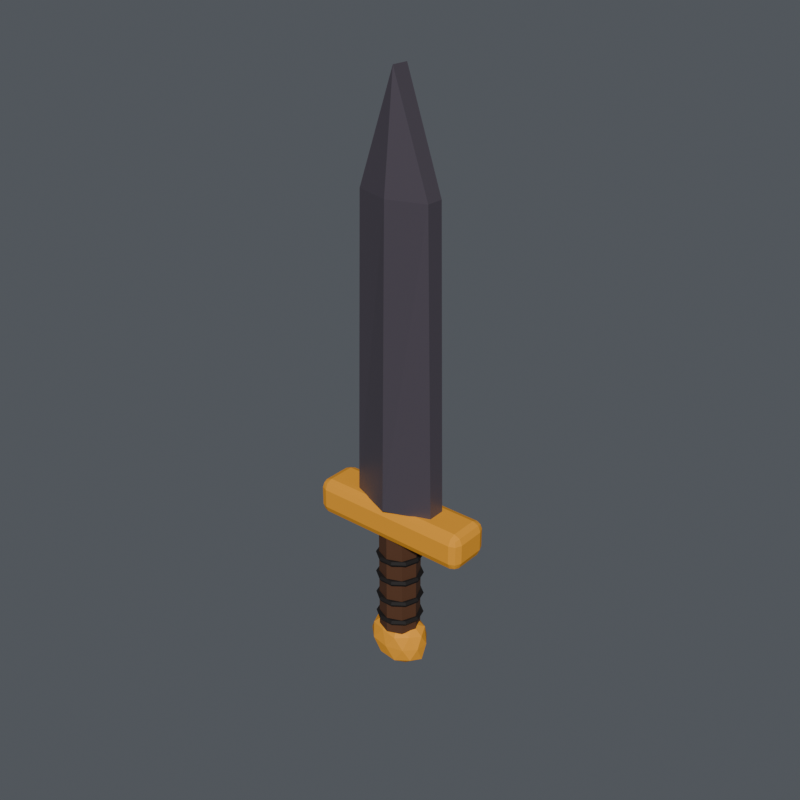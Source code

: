 # Source: evil_sword.blend  (saved by Blender 5.2.45; exported with 4.5.12 LTS)
import bpy
from mathutils import Matrix  # noqa: F401  (used for matrix-valued properties, if any)

bpy.ops.wm.read_factory_settings(use_empty=True)
scene = bpy.context.scene
scene.name = 'evil_sword'

# ---- collections
col_evil_melee_unit = bpy.data.collections.new('evil_melee_unit'); scene.collection.children.link(col_evil_melee_unit)
col_equipment = bpy.data.collections.new('EQUIPMENT'); scene.collection.children.link(col_equipment)
col_display_terrain = bpy.data.collections.new('DISPLAY_TERRAIN'); scene.collection.children.link(col_display_terrain)
col_studio___excluded_from_game_exports = bpy.data.collections.new('STUDIO — excluded from game exports'); scene.collection.children.link(col_studio___excluded_from_game_exports)

# ---- materials (node trees are filled in below, after node groups)
mat_leather = bpy.data.materials.new('leather')
mat_leather.diffuse_color = (0.09463, 0.03468, 0.01251, 1.0)
mat_black = bpy.data.materials.new('black')
mat_black.diffuse_color = (0.005981, 0.003671, 0.003096, 1.0)
mat_gold = bpy.data.materials.new('gold')
mat_gold.diffuse_color = (0.9114, 0.3801, 0.01961, 1.0)
mat_evil_edge = bpy.data.materials.new('evil_edge')
mat_evil_edge.diffuse_color = (0.1128, 0.09463, 0.1193, 1.0)

# ---- material node trees
mat_leather.use_nodes = True; mat_leather.node_tree.nodes.clear()
_N = mat_leather.node_tree.nodes; _L = mat_leather.node_tree.links
n0 = _N.new('ShaderNodeBsdfPrincipled'); n0.name = 'Principled BSDF'; n0.location = (-200, 100)
n0.inputs[0].default_value = (0.09463, 0.03468, 0.01251, 1.0)
n0.inputs[2].default_value = 0.78
n0.inputs[10].default_value = 0.005
n0.inputs[27].default_value = (0.09463, 0.03468, 0.01251, 1.0)
n1 = _N.new('ShaderNodeOutputMaterial'); n1.name = 'Material Output'; n1.location = (200, 100)
_L.new(n0.outputs[0], n1.inputs[0])
n1.is_active_output = True
mat_black.use_nodes = True; mat_black.node_tree.nodes.clear()
_N = mat_black.node_tree.nodes; _L = mat_black.node_tree.links
n0 = _N.new('ShaderNodeBsdfPrincipled'); n0.name = 'Principled BSDF'; n0.location = (-200, 100)
n0.inputs[0].default_value = (0.005981, 0.003671, 0.003096, 1.0)
n0.inputs[2].default_value = 0.78
n0.inputs[10].default_value = 0.005
n0.inputs[27].default_value = (0.005981, 0.003671, 0.003096, 1.0)
n1 = _N.new('ShaderNodeOutputMaterial'); n1.name = 'Material Output'; n1.location = (200, 100)
_L.new(n0.outputs[0], n1.inputs[0])
n1.is_active_output = True
mat_gold.use_nodes = True; mat_gold.node_tree.nodes.clear()
_N = mat_gold.node_tree.nodes; _L = mat_gold.node_tree.links
n0 = _N.new('ShaderNodeBsdfPrincipled'); n0.name = 'Principled BSDF'; n0.location = (-200, 100)
n0.inputs[0].default_value = (0.9114, 0.3801, 0.01961, 1.0)
n0.inputs[1].default_value = 0.1
n0.inputs[2].default_value = 0.78
n0.inputs[10].default_value = 0.005
n0.inputs[27].default_value = (0.9114, 0.3801, 0.01961, 1.0)
n1 = _N.new('ShaderNodeOutputMaterial'); n1.name = 'Material Output'; n1.location = (200, 100)
_L.new(n0.outputs[0], n1.inputs[0])
n1.is_active_output = True
mat_evil_edge.use_nodes = True; mat_evil_edge.node_tree.nodes.clear()
_N = mat_evil_edge.node_tree.nodes; _L = mat_evil_edge.node_tree.links
n0 = _N.new('ShaderNodeBsdfPrincipled'); n0.name = 'Principled BSDF'; n0.location = (-200, 100)
n0.inputs[0].default_value = (0.1128, 0.09463, 0.1193, 1.0)
n0.inputs[1].default_value = 0.35
n0.inputs[2].default_value = 0.42
n0.inputs[10].default_value = 0.005
n0.inputs[27].default_value = (0.1128, 0.09463, 0.1193, 1.0)
n1 = _N.new('ShaderNodeOutputMaterial'); n1.name = 'Material Output'; n1.location = (200, 100)
_L.new(n0.outputs[0], n1.inputs[0])
n1.is_active_output = True

# ---- world
world_neutral_soft_ambient = bpy.data.worlds.new('Neutral soft ambient'); scene.world = world_neutral_soft_ambient
world_neutral_soft_ambient.use_nodes = True; world_neutral_soft_ambient.node_tree.nodes.clear()
_N = world_neutral_soft_ambient.node_tree.nodes; _L = world_neutral_soft_ambient.node_tree.links
n0 = _N.new('ShaderNodeBackground'); n0.name = 'Background'; n0.location = (-200, 100)
n0.inputs[0].default_value = (0.2, 0.22, 0.25, 1.0)
n0.inputs[1].default_value = 0.45
n1 = _N.new('ShaderNodeOutputWorld'); n1.name = 'World Output'; n1.location = (200, 100)
_L.new(n0.outputs[0], n1.inputs[0])
n1.is_active_output = True

# ---- meshes
me_sword_leather_grip = bpy.data.meshes.new('Sword leather grip')
me_sword_leather_grip.from_pydata([(-0.058, -5.071e-09, -0.16), (-0.04101, -0.04101, -0.16), (5.071e-09, -0.058, -0.16), (0.04101, -0.04101, -0.16), (0.058, 5.071e-09, -0.16), (0.04101, 0.04101, -0.16), (-5.071e-09, 0.058, -0.16), (-0.04101, 0.04101, -0.16), (-0.058, -5.071e-09, 0.16), (-0.04101, -0.04101, 0.16), (5.071e-09, -0.058, 0.16), (0.04101, -0.04101, 0.16), (0.058, 5.071e-09, 0.16), (0.04101, 0.04101, 0.16), (-5.071e-09, 0.058, 0.16), (-0.04101, 0.04101, 0.16)], [], [(0, 1, 9, 8), (1, 2, 10, 9), (2, 3, 11, 10), (3, 4, 12, 11), (4, 5, 13, 12), (5, 6, 14, 13), (6, 7, 15, 14), (7, 0, 8, 15), (7, 6, 5, 4, 3, 2, 1, 0), (8, 9, 10, 11, 12, 13, 14, 15)])
me_sword_leather_grip.materials.append(mat_leather)
me_sword_leather_grip.update()
me_sword_grip_wrap = bpy.data.meshes.new('Sword grip wrap')
me_sword_grip_wrap.from_pydata([(0.067, 0.0, -0.12), (0.0625, 0.0, -0.1122), (0.0535, 0.0, -0.1122), (0.049, 0.0, -0.12), (0.0535, 0.0, -0.1278), (0.0625, 0.0, -0.1278), (0.0542, 0.03938, -0.12), (0.05056, 0.03674, -0.1122), (0.04328, 0.03145, -0.1122), (0.03964, 0.0288, -0.12), (0.04328, 0.03145, -0.1278), (0.05056, 0.03674, -0.1278), (0.0207, 0.06372, -0.12), (0.01931, 0.05944, -0.1122), (0.01653, 0.05088, -0.1122), (0.01514, 0.0466, -0.12), (0.01653, 0.05088, -0.1278), (0.01931, 0.05944, -0.1278), (-0.0207, 0.06372, -0.12), (-0.01931, 0.05944, -0.1122), (-0.01653, 0.05088, -0.1122), (-0.01514, 0.0466, -0.12), (-0.01653, 0.05088, -0.1278), (-0.01931, 0.05944, -0.1278), (-0.0542, 0.03938, -0.12), (-0.05056, 0.03674, -0.1122), (-0.04328, 0.03145, -0.1122), (-0.03964, 0.0288, -0.12), (-0.04328, 0.03145, -0.1278), (-0.05056, 0.03674, -0.1278), (-0.067, 8.205e-18, -0.12), (-0.0625, 7.654e-18, -0.1122), (-0.0535, 6.552e-18, -0.1122), (-0.049, 6.001e-18, -0.12), (-0.0535, 6.552e-18, -0.1278), (-0.0625, 7.654e-18, -0.1278), (-0.0542, -0.03938, -0.12), (-0.05056, -0.03674, -0.1122), (-0.04328, -0.03145, -0.1122), (-0.03964, -0.0288, -0.12), (-0.04328, -0.03145, -0.1278), (-0.05056, -0.03674, -0.1278), (-0.0207, -0.06372, -0.12), (-0.01931, -0.05944, -0.1122), (-0.01653, -0.05088, -0.1122), (-0.01514, -0.0466, -0.12), (-0.01653, -0.05088, -0.1278), (-0.01931, -0.05944, -0.1278), (0.0207, -0.06372, -0.12), (0.01931, -0.05944, -0.1122), (0.01653, -0.05088, -0.1122), (0.01514, -0.0466, -0.12), (0.01653, -0.05088, -0.1278), (0.01931, -0.05944, -0.1278), (0.0542, -0.03938, -0.12), (0.05056, -0.03674, -0.1122), (0.04328, -0.03145, -0.1122), (0.03964, -0.0288, -0.12), (0.04328, -0.03145, -0.1278), (0.05056, -0.03674, -0.1278)], [], [(0, 6, 7, 1), (1, 7, 8, 2), (2, 8, 9, 3), (3, 9, 10, 4), (4, 10, 11, 5), (5, 11, 6, 0), (6, 12, 13, 7), (7, 13, 14, 8), (8, 14, 15, 9), (9, 15, 16, 10), (10, 16, 17, 11), (11, 17, 12, 6), (12, 18, 19, 13), (13, 19, 20, 14), (14, 20, 21, 15), (15, 21, 22, 16), (16, 22, 23, 17), (17, 23, 18, 12), (18, 24, 25, 19), (19, 25, 26, 20), (20, 26, 27, 21), (21, 27, 28, 22), (22, 28, 29, 23), (23, 29, 24, 18), (24, 30, 31, 25), (25, 31, 32, 26), (26, 32, 33, 27), (27, 33, 34, 28), (28, 34, 35, 29), (29, 35, 30, 24), (30, 36, 37, 31), (31, 37, 38, 32), (32, 38, 39, 33), (33, 39, 40, 34), (34, 40, 41, 35), (35, 41, 36, 30), (36, 42, 43, 37), (37, 43, 44, 38), (38, 44, 45, 39), (39, 45, 46, 40), (40, 46, 47, 41), (41, 47, 42, 36), (42, 48, 49, 43), (43, 49, 50, 44), (44, 50, 51, 45), (45, 51, 52, 46), (46, 52, 53, 47), (47, 53, 48, 42), (48, 54, 55, 49), (49, 55, 56, 50), (50, 56, 57, 51), (51, 57, 58, 52), (52, 58, 59, 53), (53, 59, 54, 48), (54, 0, 1, 55), (55, 1, 2, 56), (56, 2, 3, 57), (57, 3, 4, 58), (58, 4, 5, 59), (59, 5, 0, 54)])
me_sword_grip_wrap.materials.append(None)
me_sword_grip_wrap.update()
me_sword_grip_wrap_001 = bpy.data.meshes.new('Sword grip wrap.001')
me_sword_grip_wrap_001.from_pydata([(0.067, 0.0, -0.055), (0.0625, 0.0, -0.04721), (0.0535, 0.0, -0.04721), (0.049, 0.0, -0.055), (0.0535, 0.0, -0.06279), (0.0625, 0.0, -0.06279), (0.0542, 0.03938, -0.055), (0.05056, 0.03674, -0.04721), (0.04328, 0.03145, -0.04721), (0.03964, 0.0288, -0.055), (0.04328, 0.03145, -0.06279), (0.05056, 0.03674, -0.06279), (0.0207, 0.06372, -0.055), (0.01931, 0.05944, -0.04721), (0.01653, 0.05088, -0.04721), (0.01514, 0.0466, -0.055), (0.01653, 0.05088, -0.06279), (0.01931, 0.05944, -0.06279), (-0.0207, 0.06372, -0.055), (-0.01931, 0.05944, -0.04721), (-0.01653, 0.05088, -0.04721), (-0.01514, 0.0466, -0.055), (-0.01653, 0.05088, -0.06279), (-0.01931, 0.05944, -0.06279), (-0.0542, 0.03938, -0.055), (-0.05056, 0.03674, -0.04721), (-0.04328, 0.03145, -0.04721), (-0.03964, 0.0288, -0.055), (-0.04328, 0.03145, -0.06279), (-0.05056, 0.03674, -0.06279), (-0.067, 8.205e-18, -0.055), (-0.0625, 7.654e-18, -0.04721), (-0.0535, 6.552e-18, -0.04721), (-0.049, 6.001e-18, -0.055), (-0.0535, 6.552e-18, -0.06279), (-0.0625, 7.654e-18, -0.06279), (-0.0542, -0.03938, -0.055), (-0.05056, -0.03674, -0.04721), (-0.04328, -0.03145, -0.04721), (-0.03964, -0.0288, -0.055), (-0.04328, -0.03145, -0.06279), (-0.05056, -0.03674, -0.06279), (-0.0207, -0.06372, -0.055), (-0.01931, -0.05944, -0.04721), (-0.01653, -0.05088, -0.04721), (-0.01514, -0.0466, -0.055), (-0.01653, -0.05088, -0.06279), (-0.01931, -0.05944, -0.06279), (0.0207, -0.06372, -0.055), (0.01931, -0.05944, -0.04721), (0.01653, -0.05088, -0.04721), (0.01514, -0.0466, -0.055), (0.01653, -0.05088, -0.06279), (0.01931, -0.05944, -0.06279), (0.0542, -0.03938, -0.055), (0.05056, -0.03674, -0.04721), (0.04328, -0.03145, -0.04721), (0.03964, -0.0288, -0.055), (0.04328, -0.03145, -0.06279), (0.05056, -0.03674, -0.06279)], [], [(0, 6, 7, 1), (1, 7, 8, 2), (2, 8, 9, 3), (3, 9, 10, 4), (4, 10, 11, 5), (5, 11, 6, 0), (6, 12, 13, 7), (7, 13, 14, 8), (8, 14, 15, 9), (9, 15, 16, 10), (10, 16, 17, 11), (11, 17, 12, 6), (12, 18, 19, 13), (13, 19, 20, 14), (14, 20, 21, 15), (15, 21, 22, 16), (16, 22, 23, 17), (17, 23, 18, 12), (18, 24, 25, 19), (19, 25, 26, 20), (20, 26, 27, 21), (21, 27, 28, 22), (22, 28, 29, 23), (23, 29, 24, 18), (24, 30, 31, 25), (25, 31, 32, 26), (26, 32, 33, 27), (27, 33, 34, 28), (28, 34, 35, 29), (29, 35, 30, 24), (30, 36, 37, 31), (31, 37, 38, 32), (32, 38, 39, 33), (33, 39, 40, 34), (34, 40, 41, 35), (35, 41, 36, 30), (36, 42, 43, 37), (37, 43, 44, 38), (38, 44, 45, 39), (39, 45, 46, 40), (40, 46, 47, 41), (41, 47, 42, 36), (42, 48, 49, 43), (43, 49, 50, 44), (44, 50, 51, 45), (45, 51, 52, 46), (46, 52, 53, 47), (47, 53, 48, 42), (48, 54, 55, 49), (49, 55, 56, 50), (50, 56, 57, 51), (51, 57, 58, 52), (52, 58, 59, 53), (53, 59, 54, 48), (54, 0, 1, 55), (55, 1, 2, 56), (56, 2, 3, 57), (57, 3, 4, 58), (58, 4, 5, 59), (59, 5, 0, 54)])
me_sword_grip_wrap_001.materials.append(None)
me_sword_grip_wrap_001.update()
me_sword_grip_wrap_002 = bpy.data.meshes.new('Sword grip wrap.002')
me_sword_grip_wrap_002.from_pydata([(0.067, 0.0, 0.015), (0.0625, 0.0, 0.02279), (0.0535, 0.0, 0.02279), (0.049, 0.0, 0.015), (0.0535, 0.0, 0.007206), (0.0625, 0.0, 0.007206), (0.0542, 0.03938, 0.015), (0.05056, 0.03674, 0.02279), (0.04328, 0.03145, 0.02279), (0.03964, 0.0288, 0.015), (0.04328, 0.03145, 0.007206), (0.05056, 0.03674, 0.007206), (0.0207, 0.06372, 0.015), (0.01931, 0.05944, 0.02279), (0.01653, 0.05088, 0.02279), (0.01514, 0.0466, 0.015), (0.01653, 0.05088, 0.007206), (0.01931, 0.05944, 0.007206), (-0.0207, 0.06372, 0.015), (-0.01931, 0.05944, 0.02279), (-0.01653, 0.05088, 0.02279), (-0.01514, 0.0466, 0.015), (-0.01653, 0.05088, 0.007206), (-0.01931, 0.05944, 0.007206), (-0.0542, 0.03938, 0.015), (-0.05056, 0.03674, 0.02279), (-0.04328, 0.03145, 0.02279), (-0.03964, 0.0288, 0.015), (-0.04328, 0.03145, 0.007206), (-0.05056, 0.03674, 0.007206), (-0.067, 8.205e-18, 0.015), (-0.0625, 7.654e-18, 0.02279), (-0.0535, 6.552e-18, 0.02279), (-0.049, 6.001e-18, 0.015), (-0.0535, 6.552e-18, 0.007206), (-0.0625, 7.654e-18, 0.007206), (-0.0542, -0.03938, 0.015), (-0.05056, -0.03674, 0.02279), (-0.04328, -0.03145, 0.02279), (-0.03964, -0.0288, 0.015), (-0.04328, -0.03145, 0.007206), (-0.05056, -0.03674, 0.007206), (-0.0207, -0.06372, 0.015), (-0.01931, -0.05944, 0.02279), (-0.01653, -0.05088, 0.02279), (-0.01514, -0.0466, 0.015), (-0.01653, -0.05088, 0.007206), (-0.01931, -0.05944, 0.007206), (0.0207, -0.06372, 0.015), (0.01931, -0.05944, 0.02279), (0.01653, -0.05088, 0.02279), (0.01514, -0.0466, 0.015), (0.01653, -0.05088, 0.007206), (0.01931, -0.05944, 0.007206), (0.0542, -0.03938, 0.015), (0.05056, -0.03674, 0.02279), (0.04328, -0.03145, 0.02279), (0.03964, -0.0288, 0.015), (0.04328, -0.03145, 0.007206), (0.05056, -0.03674, 0.007206)], [], [(0, 6, 7, 1), (1, 7, 8, 2), (2, 8, 9, 3), (3, 9, 10, 4), (4, 10, 11, 5), (5, 11, 6, 0), (6, 12, 13, 7), (7, 13, 14, 8), (8, 14, 15, 9), (9, 15, 16, 10), (10, 16, 17, 11), (11, 17, 12, 6), (12, 18, 19, 13), (13, 19, 20, 14), (14, 20, 21, 15), (15, 21, 22, 16), (16, 22, 23, 17), (17, 23, 18, 12), (18, 24, 25, 19), (19, 25, 26, 20), (20, 26, 27, 21), (21, 27, 28, 22), (22, 28, 29, 23), (23, 29, 24, 18), (24, 30, 31, 25), (25, 31, 32, 26), (26, 32, 33, 27), (27, 33, 34, 28), (28, 34, 35, 29), (29, 35, 30, 24), (30, 36, 37, 31), (31, 37, 38, 32), (32, 38, 39, 33), (33, 39, 40, 34), (34, 40, 41, 35), (35, 41, 36, 30), (36, 42, 43, 37), (37, 43, 44, 38), (38, 44, 45, 39), (39, 45, 46, 40), (40, 46, 47, 41), (41, 47, 42, 36), (42, 48, 49, 43), (43, 49, 50, 44), (44, 50, 51, 45), (45, 51, 52, 46), (46, 52, 53, 47), (47, 53, 48, 42), (48, 54, 55, 49), (49, 55, 56, 50), (50, 56, 57, 51), (51, 57, 58, 52), (52, 58, 59, 53), (53, 59, 54, 48), (54, 0, 1, 55), (55, 1, 2, 56), (56, 2, 3, 57), (57, 3, 4, 58), (58, 4, 5, 59), (59, 5, 0, 54)])
me_sword_grip_wrap_002.materials.append(None)
me_sword_grip_wrap_002.update()
me_sword_grip_wrap_003 = bpy.data.meshes.new('Sword grip wrap.003')
me_sword_grip_wrap_003.from_pydata([(0.067, 0.0, 0.08), (0.0625, 0.0, 0.08779), (0.0535, 0.0, 0.08779), (0.049, 0.0, 0.08), (0.0535, 0.0, 0.07221), (0.0625, 0.0, 0.07221), (0.0542, 0.03938, 0.08), (0.05056, 0.03674, 0.08779), (0.04328, 0.03145, 0.08779), (0.03964, 0.0288, 0.08), (0.04328, 0.03145, 0.07221), (0.05056, 0.03674, 0.07221), (0.0207, 0.06372, 0.08), (0.01931, 0.05944, 0.08779), (0.01653, 0.05088, 0.08779), (0.01514, 0.0466, 0.08), (0.01653, 0.05088, 0.07221), (0.01931, 0.05944, 0.07221), (-0.0207, 0.06372, 0.08), (-0.01931, 0.05944, 0.08779), (-0.01653, 0.05088, 0.08779), (-0.01514, 0.0466, 0.08), (-0.01653, 0.05088, 0.07221), (-0.01931, 0.05944, 0.07221), (-0.0542, 0.03938, 0.08), (-0.05056, 0.03674, 0.08779), (-0.04328, 0.03145, 0.08779), (-0.03964, 0.0288, 0.08), (-0.04328, 0.03145, 0.07221), (-0.05056, 0.03674, 0.07221), (-0.067, 8.205e-18, 0.08), (-0.0625, 7.654e-18, 0.08779), (-0.0535, 6.552e-18, 0.08779), (-0.049, 6.001e-18, 0.08), (-0.0535, 6.552e-18, 0.07221), (-0.0625, 7.654e-18, 0.07221), (-0.0542, -0.03938, 0.08), (-0.05056, -0.03674, 0.08779), (-0.04328, -0.03145, 0.08779), (-0.03964, -0.0288, 0.08), (-0.04328, -0.03145, 0.07221), (-0.05056, -0.03674, 0.07221), (-0.0207, -0.06372, 0.08), (-0.01931, -0.05944, 0.08779), (-0.01653, -0.05088, 0.08779), (-0.01514, -0.0466, 0.08), (-0.01653, -0.05088, 0.07221), (-0.01931, -0.05944, 0.07221), (0.0207, -0.06372, 0.08), (0.01931, -0.05944, 0.08779), (0.01653, -0.05088, 0.08779), (0.01514, -0.0466, 0.08), (0.01653, -0.05088, 0.07221), (0.01931, -0.05944, 0.07221), (0.0542, -0.03938, 0.08), (0.05056, -0.03674, 0.08779), (0.04328, -0.03145, 0.08779), (0.03964, -0.0288, 0.08), (0.04328, -0.03145, 0.07221), (0.05056, -0.03674, 0.07221)], [], [(0, 6, 7, 1), (1, 7, 8, 2), (2, 8, 9, 3), (3, 9, 10, 4), (4, 10, 11, 5), (5, 11, 6, 0), (6, 12, 13, 7), (7, 13, 14, 8), (8, 14, 15, 9), (9, 15, 16, 10), (10, 16, 17, 11), (11, 17, 12, 6), (12, 18, 19, 13), (13, 19, 20, 14), (14, 20, 21, 15), (15, 21, 22, 16), (16, 22, 23, 17), (17, 23, 18, 12), (18, 24, 25, 19), (19, 25, 26, 20), (20, 26, 27, 21), (21, 27, 28, 22), (22, 28, 29, 23), (23, 29, 24, 18), (24, 30, 31, 25), (25, 31, 32, 26), (26, 32, 33, 27), (27, 33, 34, 28), (28, 34, 35, 29), (29, 35, 30, 24), (30, 36, 37, 31), (31, 37, 38, 32), (32, 38, 39, 33), (33, 39, 40, 34), (34, 40, 41, 35), (35, 41, 36, 30), (36, 42, 43, 37), (37, 43, 44, 38), (38, 44, 45, 39), (39, 45, 46, 40), (40, 46, 47, 41), (41, 47, 42, 36), (42, 48, 49, 43), (43, 49, 50, 44), (44, 50, 51, 45), (45, 51, 52, 46), (46, 52, 53, 47), (47, 53, 48, 42), (48, 54, 55, 49), (49, 55, 56, 50), (50, 56, 57, 51), (51, 57, 58, 52), (52, 58, 59, 53), (53, 59, 54, 48), (54, 0, 1, 55), (55, 1, 2, 56), (56, 2, 3, 57), (57, 3, 4, 58), (58, 4, 5, 59), (59, 5, 0, 54)])
me_sword_grip_wrap_003.materials.append(None)
me_sword_grip_wrap_003.update()
me_sword_pommel = bpy.data.meshes.new('Sword pommel')
me_sword_pommel.from_pydata([(0.0, 0.0, -0.2922), (0.06643, -0.03486, -0.2465), (-0.02501, -0.05559, -0.246), (-0.08029, 0.0, -0.2457), (-0.02583, 0.05742, -0.2472), (0.06367, 0.03341, -0.245), (0.02489, -0.05532, -0.1742), (-0.06749, -0.03541, -0.1729), (-0.06571, 0.03448, -0.1739), (0.02565, 0.05703, -0.1731), (0.07948, 0.0, -0.1747), (0.0, 0.0, -0.1318), (-0.01413, -0.03142, -0.2758), (0.03748, -0.01966, -0.2766), (0.02462, -0.05472, -0.2538), (0.08082, 0.0, -0.2544), (0.03918, 0.02056, -0.2796), (-0.0467, 0.0, -0.2772), (-0.06077, -0.03189, -0.2513), (-0.01396, 0.03104, -0.275), (-0.0601, 0.03154, -0.2508), (0.0231, 0.05135, -0.2511), (0.0805, -0.01889, -0.21), (0.08203, 0.01925, -0.21), (0.0, -0.06402, -0.21), (0.05017, -0.04988, -0.21), (-0.0881, -0.02067, -0.21), (-0.05353, -0.05321, -0.21), (-0.05272, 0.05241, -0.21), (-0.08663, 0.02033, -0.21), (0.05488, 0.05455, -0.21), (0.0, 0.06206, -0.21), (0.06044, -0.03171, -0.169), (-0.0225, -0.05002, -0.17), (-0.07895, 0.0, -0.1666), (-0.02342, 0.05206, -0.1684), (0.06453, 0.03386, -0.1662), (0.01437, -0.03193, -0.1431), (0.04469, 0.0, -0.1457), (-0.03832, -0.02011, -0.1419), (-0.03631, 0.01905, -0.1454), (0.01436, 0.03192, -0.1432)], [], [(0, 13, 12), (1, 13, 15), (0, 12, 17), (0, 17, 19), (0, 19, 16), (1, 15, 22), (2, 14, 24), (3, 18, 26), (4, 20, 28), (5, 21, 30), (1, 22, 25), (2, 24, 27), (3, 26, 29), (4, 28, 31), (5, 30, 23), (6, 32, 37), (7, 33, 39), (8, 34, 40), (9, 35, 41), (10, 36, 38), (38, 41, 11), (38, 36, 41), (36, 9, 41), (41, 40, 11), (41, 35, 40), (35, 8, 40), (40, 39, 11), (40, 34, 39), (34, 7, 39), (39, 37, 11), (39, 33, 37), (33, 6, 37), (37, 38, 11), (37, 32, 38), (32, 10, 38), (23, 36, 10), (23, 30, 36), (30, 9, 36), (31, 35, 9), (31, 28, 35), (28, 8, 35), (29, 34, 8), (29, 26, 34), (26, 7, 34), (27, 33, 7), (27, 24, 33), (24, 6, 33), (25, 32, 6), (25, 22, 32), (22, 10, 32), (30, 31, 9), (30, 21, 31), (21, 4, 31), (28, 29, 8), (28, 20, 29), (20, 3, 29), (26, 27, 7), (26, 18, 27), (18, 2, 27), (24, 25, 6), (24, 14, 25), (14, 1, 25), (22, 23, 10), (22, 15, 23), (15, 5, 23), (16, 21, 5), (16, 19, 21), (19, 4, 21), (19, 20, 4), (19, 17, 20), (17, 3, 20), (17, 18, 3), (17, 12, 18), (12, 2, 18), (15, 16, 5), (15, 13, 16), (13, 0, 16), (12, 14, 2), (12, 13, 14), (13, 1, 14)])
me_sword_pommel.materials.append(mat_gold)
me_sword_pommel.update()
me_sword_gold_guard = bpy.data.meshes.new('Sword gold guard')
me_sword_gold_guard.from_pydata([(-0.24, -0.065, 0.1475), (-0.24, -0.065, 0.2525), (-0.24, 0.065, 0.1475), (-0.24, 0.065, 0.2525), (0.24, -0.065, 0.1475), (0.24, -0.065, 0.2525), (0.24, 0.065, 0.1475), (0.24, 0.065, 0.2525)], [], [(0, 4, 6, 2), (1, 3, 7, 5), (0, 1, 5, 4), (2, 6, 7, 3), (0, 2, 3, 1), (4, 5, 7, 6)])
me_sword_gold_guard.materials.append(mat_gold)
me_sword_gold_guard.update()
me_sword_broad_faceted_blade = bpy.data.meshes.new('Sword broad faceted blade')
me_sword_broad_faceted_blade.from_pydata([(-0.125, -0.025, 0.25), (0.125, -0.025, 0.25), (0.105, -0.025, 1.1), (0.0, -0.025, 1.4), (-0.105, -0.025, 1.1), (-0.125, 0.025, 0.25), (0.125, 0.025, 0.25), (0.105, 0.025, 1.1), (0.0, 0.025, 1.4), (-0.105, 0.025, 1.1), (0.0, -0.073, 0.25), (0.0, -0.058, 1.1), (0.0, 0.073, 0.25), (0.0, 0.058, 1.1)], [], [(0, 4, 11, 10), (10, 11, 2, 1), (4, 3, 11), (11, 3, 2), (5, 12, 13, 9), (12, 6, 7, 13), (9, 13, 8), (13, 7, 8), (0, 1, 6, 5), (0, 5, 9, 4), (1, 2, 7, 6), (4, 9, 8, 3), (2, 3, 8, 7)])
me_sword_broad_faceted_blade.materials.append(None)
me_sword_broad_faceted_blade.update()

# ---- objects
ob_evil_sword = bpy.data.objects.new('evil_sword', None)
ob_sword_leather_grip = bpy.data.objects.new('Sword leather grip', me_sword_leather_grip)
ob_sword_grip_wrap = bpy.data.objects.new('Sword grip wrap', me_sword_grip_wrap)
ob_sword_grip_wrap_001 = bpy.data.objects.new('Sword grip wrap.001', me_sword_grip_wrap_001)
ob_sword_grip_wrap_002 = bpy.data.objects.new('Sword grip wrap.002', me_sword_grip_wrap_002)
ob_sword_grip_wrap_003 = bpy.data.objects.new('Sword grip wrap.003', me_sword_grip_wrap_003)
ob_sword_pommel = bpy.data.objects.new('Sword pommel', me_sword_pommel)
ob_sword_gold_guard = bpy.data.objects.new('Sword gold guard', me_sword_gold_guard)
ob_sword_broad_faceted_blade = bpy.data.objects.new('Sword broad faceted blade', me_sword_broad_faceted_blade)

# ---- transforms, parenting, visibility, modifiers, constraints
ob_evil_sword.location = (0.0, 0.0, 0.0)
ob_evil_sword.empty_display_size = 0.06
ob_sword_leather_grip.parent = ob_evil_sword
ob_sword_leather_grip.location = (0.0, 0.0, 0.0)
ob_sword_grip_wrap.parent = ob_evil_sword
ob_sword_grip_wrap.location = (0.0, 0.0, 0.0)
ob_sword_grip_wrap.material_slots[0].link = 'OBJECT'; ob_sword_grip_wrap.material_slots[0].material = mat_black
ob_sword_grip_wrap_001.parent = ob_evil_sword
ob_sword_grip_wrap_001.location = (0.0, 0.0, 0.0)
ob_sword_grip_wrap_001.material_slots[0].link = 'OBJECT'; ob_sword_grip_wrap_001.material_slots[0].material = mat_black
ob_sword_grip_wrap_002.parent = ob_evil_sword
ob_sword_grip_wrap_002.location = (0.0, 0.0, 0.0)
ob_sword_grip_wrap_002.material_slots[0].link = 'OBJECT'; ob_sword_grip_wrap_002.material_slots[0].material = mat_black
ob_sword_grip_wrap_003.parent = ob_evil_sword
ob_sword_grip_wrap_003.location = (0.0, 0.0, 0.0)
ob_sword_grip_wrap_003.material_slots[0].link = 'OBJECT'; ob_sword_grip_wrap_003.material_slots[0].material = mat_black
ob_sword_pommel.parent = ob_evil_sword
ob_sword_pommel.location = (0.0, 0.0, 0.0)
ob_sword_pommel.material_slots[0].link = 'OBJECT'; ob_sword_pommel.material_slots[0].material = mat_gold
ob_sword_gold_guard.parent = ob_evil_sword
ob_sword_gold_guard.location = (0.0, 0.0, 0.0)
ob_sword_gold_guard.material_slots[0].link = 'OBJECT'; ob_sword_gold_guard.material_slots[0].material = mat_gold
_m = ob_sword_gold_guard.modifiers.new('Soft carved edges', 'BEVEL')
_m.width = 0.025
_m.width_pct = 0.025
_m.segments = 2
ob_sword_broad_faceted_blade.parent = ob_evil_sword
ob_sword_broad_faceted_blade.location = (0.0, 0.0, 0.0)
ob_sword_broad_faceted_blade.material_slots[0].link = 'OBJECT'; ob_sword_broad_faceted_blade.material_slots[0].material = mat_evil_edge

# ---- collection membership
col_equipment.objects.link(ob_evil_sword)
col_equipment.objects.link(ob_sword_leather_grip)
col_equipment.objects.link(ob_sword_grip_wrap)
col_equipment.objects.link(ob_sword_grip_wrap_001)
col_equipment.objects.link(ob_sword_grip_wrap_002)
col_equipment.objects.link(ob_sword_grip_wrap_003)
col_equipment.objects.link(ob_sword_pommel)
col_equipment.objects.link(ob_sword_gold_guard)
col_equipment.objects.link(ob_sword_broad_faceted_blade)

# ---- scene / render settings (as saved in the file)
scene.frame_start = 1; scene.frame_end = 49; scene.frame_set(1)
scene.render.engine = 'CYCLES'
scene.render.resolution_x = 900
scene.render.resolution_y = 900
scene.render.bake_bias = 0.0
scene.render.bake_samples = 0
scene.render.compositor_device = 'GPU'
scene.cycles.samples = 32
scene.eevee.use_volume_custom_range = False
scene.eevee.fast_gi_thickness_near = 0.1
scene.eevee.fast_gi_thickness_far = 0.0
scene.eevee.ray_tracing_options.screen_trace_thickness = 0.1
bpy.context.view_layer.update()

# ---- added for rendering (the .blend has no active camera and no usable light): camera, sun
cam_auto = bpy.data.cameras.new('AutoCamera')
cam_auto.lens = 50.0
cam_auto.sensor_width = 36.0
cam_auto.clip_end = 1000.0
ob_auto_camera = bpy.data.objects.new('AutoCamera', cam_auto)
scene.collection.objects.link(ob_auto_camera)
ob_auto_camera.location = (1.63299, -1.95959, 1.86032)
ob_auto_camera.rotation_euler = (1.09748, -7.21219e-08, 0.694738)
scene.camera = ob_auto_camera
light_auto_sun = bpy.data.lights.new('AutoSun', 'SUN')
light_auto_sun.energy = 3.0
light_auto_sun.angle = 0.0523599
ob_auto_sun = bpy.data.objects.new('AutoSun', light_auto_sun)
scene.collection.objects.link(ob_auto_sun)
ob_auto_sun.rotation_euler = (0.872665, 0.174533, 0.523599)
bpy.context.view_layer.update()
